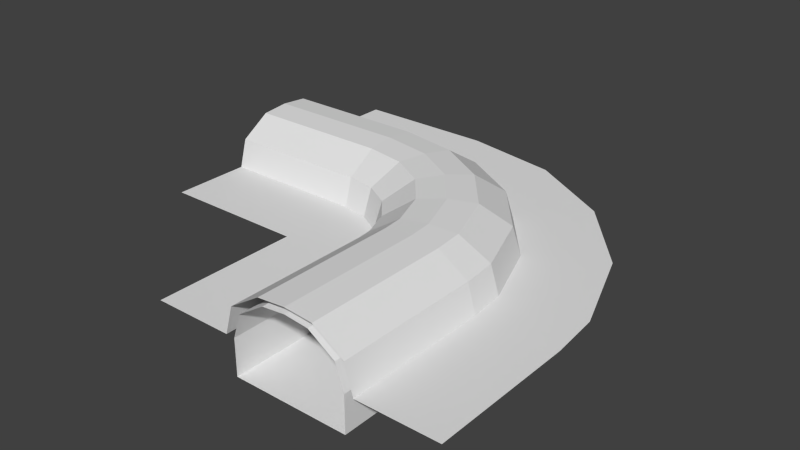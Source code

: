 # Source: right_tunnel.blend  (saved by Blender 2.74.0; exported with 4.5.12 LTS)
import bpy
from mathutils import Matrix  # noqa: F401  (used for matrix-valued properties, if any)

bpy.ops.wm.read_factory_settings(use_empty=True)
scene = bpy.context.scene
scene.name = 'Scene'

# ---- collections
col_collection_1 = bpy.data.collections.new('Collection 1'); scene.collection.children.link(col_collection_1)

# ---- materials (node trees are filled in below, after node groups)
mat_side = bpy.data.materials.new('side')
mat_side.alpha_threshold = 0.0
mat_side.use_transparent_shadow = False
mat_side.roughness = 0.5
mat_grey = bpy.data.materials.new('grey')
mat_grey.alpha_threshold = 0.0
mat_grey.use_transparent_shadow = False
mat_grey.roughness = 0.5
mat_green = bpy.data.materials.new('green')
mat_green.alpha_threshold = 0.0
mat_green.use_transparent_shadow = False
mat_green.diffuse_color = (0.0, 0.4231, 0.003009, 1.0)
mat_green.roughness = 0.5

# ---- material node trees

# ---- world
world_world = bpy.data.worlds.new('World'); scene.world = world_world
world_world.color = (0.05088, 0.05088, 0.05088)
world_world.use_sun_shadow = False
world_world.sun_shadow_jitter_overblur = 0.0
world_world.cycles.sampling_method = 'MANUAL'
world_world.cycles.sample_map_resolution = 256

# ---- meshes
me_plane = bpy.data.meshes.new('Plane')
me_plane.from_pydata([(3.798, 0.1427, 0.8854), (3.529, -0.1776, 1.153), (3.042, -0.7583, 1.153), (3.869, 0.2278, 0.4975), (2.373, -0.974, 0.4975), (2.995, 0.7328, 0.4975), (2.554, -0.4768, 1.153), (2.814, 0.2355, 1.153), (2.957, 0.6284, 0.8854), (2.411, -0.8696, 0.8854), (2.684, -0.1206, 1.186), (2.702, -1.164, 0.4975), (3.368, 1.759, 0.4975), (2.916, 0.5157, 0.8332), (2.452, -0.7569, 0.8332), (2.954, 0.6201, 0.0), (2.414, -0.8613, 0.0), (2.954, 0.6201, 0.4975), (2.414, -0.8613, 0.4975), (2.793, 0.1794, 1.068), (2.575, -0.4206, 1.068), (2.684, -0.1206, 1.102), (2.684, -0.1206, 0.0), (2.913, 0.509, 0.0), (2.455, -0.7502, 0.0), (2.0, -0.67, 0.0), (2.0, 0.67, 0.0), (2.0, 1.311e-07, 0.0), (2.0, 1.311e-07, 1.102), (2.0, -0.3193, 1.068), (2.0, 0.3193, 1.068), (2.0, -0.7882, 0.4975), (2.0, 0.7882, 0.4975), (2.0, -0.7882, 0.0), (2.0, 0.7882, 0.0), (2.0, -0.6771, 0.8332), (2.0, 0.6771, 0.8332), (2.0, 2.0, 0.4975), (2.0, -2.0, 0.4975), (2.0, 1.311e-07, 1.186), (2.0, -0.7971, 0.8854), (0.0, -0.9082, 0.4975), (0.0, 0.9082, 0.4975), (0.0, -0.379, 1.153), (0.0, 0.379, 1.153), (0.0, 0.7971, 0.8854), (0.0, -0.7971, 0.8854), (0.0, 1.311e-07, 1.186), (2.0, 0.7971, 0.8854), (2.0, 0.379, 1.153), (0.0, -2.0, 0.4975), (2.0, -0.379, 1.153), (0.0, 2.0, 0.4975), (2.0, 0.9082, 0.4975), (2.0, -0.9082, 0.4975), (0.0, 0.6771, 0.8332), (0.0, -0.6771, 0.8332), (0.0, 0.7882, 0.0), (0.0, -0.7882, 0.0), (0.0, 0.7882, 0.4975), (0.0, -0.7882, 0.4975), (0.0, 0.3193, 1.068), (0.0, -0.3193, 1.068), (0.0, 1.311e-07, 1.102), (0.0, 1.311e-07, 0.0), (0.0, 0.67, 0.0), (0.0, -0.67, 0.0), (2.773, -1.078, 0.8854), (3.286, -0.4679, 1.186), (4.571, 1.064, 0.4975), (3.721, 0.05078, 0.8332), (2.85, -0.9866, 0.8332), (3.792, 0.1359, 0.0), (2.779, -1.072, 0.0), (3.792, 0.1359, 0.4975), (2.779, -1.072, 0.4975), (3.491, -0.2233, 1.068), (3.08, -0.7125, 1.068), (3.286, -0.4679, 1.102), (3.286, -0.4679, 0.0), (3.716, 0.04534, 0.0), (2.855, -0.9812, 0.0), (4.422, -0.6015, 0.8854), (4.06, -0.8105, 1.153), (3.404, -1.19, 1.153), (4.519, -0.5459, 0.4975), (2.946, -1.454, 0.4975), (3.042, -1.399, 0.8854), (3.732, -1.0, 1.186), (5.464, 7.153e-07, 0.4975), (4.318, -0.6614, 0.8332), (3.146, -1.339, 0.8332), (4.415, -0.6059, 0.0), (3.049, -1.394, 0.0), (4.415, -0.6059, 0.4975), (3.049, -1.394, 0.4975), (4.009, -0.8404, 1.068), (3.456, -1.16, 1.068), (3.732, -1.0, 1.102), (3.732, -1.0, 0.0), (4.312, -0.665, 0.0), (3.152, -1.335, 0.0), (4.755, -1.514, 0.8854), (4.343, -1.587, 1.153), (3.596, -1.719, 1.153), (4.864, -1.495, 0.4975), (3.075, -1.81, 0.4975), (3.185, -1.791, 0.8854), (3.97, -1.653, 1.186), (5.939, -1.305, 0.4975), (4.636, -1.535, 0.8332), (3.303, -1.77, 0.8332), (4.746, -1.516, 0.0), (3.193, -1.79, 0.0), (4.746, -1.516, 0.4975), (3.193, -1.79, 0.4975), (4.284, -1.597, 1.068), (3.655, -1.708, 1.068), (3.97, -1.653, 1.102), (3.97, -1.653, 0.0), (4.629, -1.536, 0.0), (3.31, -1.769, 0.0), (4.797, -2.0, 0.8854), (4.379, -2.0, 1.153), (3.621, -2.0, 1.153), (4.908, -2.0, 0.4975), (3.092, -2.0, 0.4975), (3.203, -2.0, 0.8854), (4.0, -2.0, 1.186), (6.0, -2.0, 0.4975), (4.677, -2.0, 0.8332), (3.323, -2.0, 0.8332), (4.788, -2.0, 0.0), (3.212, -2.0, 0.0), (4.788, -2.0, 0.4975), (3.212, -2.0, 0.4975), (4.319, -2.0, 1.068), (3.681, -2.0, 1.068), (4.0, -2.0, 1.102), (4.0, -2.0, 0.0), (4.67, -2.0, 0.0), (3.33, -2.0, 0.0), (2.0, -4.0, 0.4975), (4.797, -4.0, 0.8854), (4.379, -4.0, 1.153), (3.621, -4.0, 1.153), (4.908, -4.0, 0.4975), (3.092, -4.0, 0.4975), (3.203, -4.0, 0.8854), (4.0, -4.0, 1.186), (6.0, -4.0, 0.4975), (4.677, -4.0, 0.8332), (3.323, -4.0, 0.8332), (4.788, -4.0, 0.0), (3.212, -4.0, 0.0), (4.788, -4.0, 0.4975), (3.212, -4.0, 0.4975), (4.319, -4.0, 1.068), (3.681, -4.0, 1.068), (4.0, -4.0, 1.102), (4.0, -4.0, 0.0), (4.67, -4.0, 0.0), (3.33, -4.0, 0.0)], [], [(31, 18, 16, 33), (7, 10, 68, 1), (26, 23, 15, 34), (12, 5, 3, 69), (24, 16, 73, 81), (8, 7, 1, 0), (9, 4, 11, 67), (5, 8, 0, 3), (40, 54, 4, 9), (38, 4, 54), (25, 33, 16, 24), (37, 53, 5, 12), (27, 25, 24, 22), (29, 28, 21, 20), (19, 13, 70, 76), (49, 39, 10, 7), (48, 49, 7, 8), (28, 30, 19, 21), (60, 56, 35, 31), (56, 62, 29, 35), (55, 59, 32, 36), (66, 58, 33, 25), (46, 40, 51, 43), (59, 57, 34, 32), (65, 64, 27, 26), (63, 61, 30, 28), (62, 63, 28, 29), (52, 42, 53, 37), (60, 31, 33, 58), (47, 43, 51, 39), (44, 47, 39, 49), (42, 45, 48, 53), (14, 20, 77, 71), (61, 55, 36, 30), (53, 48, 8, 5), (46, 41, 54, 40), (23, 80, 72, 15), (10, 6, 2, 68), (30, 36, 13, 19), (17, 15, 72, 74), (26, 27, 22, 23), (39, 51, 6, 10), (64, 66, 25, 27), (45, 44, 49, 48), (50, 38, 54, 41), (65, 26, 34, 57), (31, 35, 14, 18), (36, 32, 17, 13), (32, 34, 15, 17), (40, 9, 6, 51), (35, 29, 20, 14), (21, 19, 76, 78), (13, 17, 74, 70), (22, 24, 81, 79), (76, 70, 90, 96), (9, 67, 2, 6), (23, 22, 79, 80), (20, 21, 78, 77), (18, 75, 73, 16), (18, 14, 71, 75), (38, 11, 4), (1, 68, 88, 83), (70, 74, 94, 90), (81, 73, 93, 101), (79, 81, 101, 99), (85, 82, 102, 105), (3, 0, 82, 85), (75, 95, 93, 73), (80, 79, 99, 100), (75, 71, 91, 95), (69, 3, 85, 89), (71, 77, 97, 91), (78, 76, 96, 98), (67, 11, 86, 87), (0, 1, 83, 82), (68, 2, 84, 88), (80, 100, 92, 72), (74, 72, 92, 94), (77, 78, 98, 97), (67, 87, 84, 2), (38, 86, 11), (100, 120, 112, 92), (87, 86, 106, 107), (99, 101, 121, 119), (100, 99, 119, 120), (96, 90, 110, 116), (98, 96, 116, 118), (82, 83, 103, 102), (97, 98, 118, 117), (95, 91, 111, 115), (114, 112, 132, 134), (90, 94, 114, 110), (87, 107, 104, 84), (95, 115, 113, 93), (89, 85, 105, 109), (101, 93, 113, 121), (88, 84, 104, 108), (83, 88, 108, 103), (94, 92, 112, 114), (91, 97, 117, 111), (38, 106, 86), (111, 117, 137, 131), (105, 102, 122, 125), (120, 140, 132, 112), (107, 106, 126, 127), (120, 119, 139, 140), (116, 110, 130, 136), (118, 116, 136, 138), (117, 118, 138, 137), (102, 103, 123, 122), (119, 121, 141, 139), (115, 111, 131, 135), (110, 114, 134, 130), (107, 127, 124, 104), (115, 135, 133, 113), (109, 105, 125, 129), (121, 113, 133, 141), (108, 104, 124, 128), (103, 108, 128, 123), (38, 126, 106), (129, 125, 146, 150), (141, 133, 154, 162), (128, 124, 145, 149), (123, 128, 149, 144), (134, 132, 153, 155), (131, 137, 158, 152), (125, 122, 143, 146), (140, 161, 153, 132), (127, 126, 147, 148), (140, 139, 160, 161), (136, 130, 151, 157), (138, 136, 157, 159), (139, 141, 162, 160), (122, 123, 144, 143), (135, 131, 152, 156), (130, 134, 155, 151), (38, 142, 147, 126), (127, 148, 145, 124), (137, 138, 159, 158), (135, 156, 154, 133)])
me_plane.polygons.foreach_set('material_index', [0, 0, 0, 0, 0, 0, 0, 0, 0, 0, 0, 0, 1, 0, 0, 0, 0, 0, 0, 0, 0, 0, 0, 0, 1, 0, 0, 0, 0, 0, 0, 0, 0, 0, 0, 0, 0, 0, 0, 0, 1, 0, 1, 0, 0, 0, 0, 0, 0, 0, 0, 0, 0, 1, 0, 0, 1, 0, 0, 0, 0, 0, 0, 0, 1, 0, 0, 0, 1, 0, 0, 0, 0, 0, 0, 0, 0, 0, 0, 0, 0, 0, 0, 1, 1, 0, 0, 0, 0, 0, 0, 0, 0, 0, 0, 0, 0, 0, 0, 0, 0, 0, 0, 0, 0, 1, 0, 0, 0, 0, 1, 0, 0, 0, 0, 0, 0, 0, 0, 0, 0, 0, 0, 0, 0, 0, 0, 0, 0, 1, 0, 0, 1, 0, 0, 0, 0, 0, 0, 0])
me_plane.materials.append(mat_side)
me_plane.materials.append(mat_grey)
me_plane.materials.append(mat_green)
me_plane.use_remesh_preserve_volume = False
me_plane.use_remesh_preserve_attributes = False
me_plane.use_mirror_vertex_groups = False
me_plane.update()

# ---- objects
ob_main = bpy.data.objects.new('main', me_plane)

# ---- transforms, parenting, visibility, modifiers, constraints
ob_main.location = (0.0, 0.0, 0.0)
ob_main.lineart.crease_threshold = 0.0

# ---- collection membership
col_collection_1.objects.link(ob_main)

# ---- scene / render settings (as saved in the file)
scene.frame_start = 1; scene.frame_end = 250; scene.frame_set(1)
scene.render.engine = 'BLENDER_EEVEE_NEXT'
scene.render.resolution_percentage = 50
scene.render.dither_intensity = 0.0
scene.cycles.use_denoising = False
scene.cycles.samples = 10
scene.cycles.sampling_pattern = 'TABULATED_SOBOL'
scene.cycles.light_sampling_threshold = 0.0
scene.cycles.use_adaptive_sampling = False
scene.cycles.use_light_tree = False
scene.cycles.blur_glossy = 0.0
scene.cycles.pixel_filter_type = 'GAUSSIAN'
scene.cycles.sample_clamp_indirect = 0.0
scene.view_settings.view_transform = 'Standard'
bpy.context.view_layer.update()

# ---- added for rendering (the .blend has no active camera and no usable light): camera, sun
cam_auto = bpy.data.cameras.new('AutoCamera')
cam_auto.lens = 50.0
cam_auto.sensor_width = 36.0
cam_auto.clip_end = 1000.0
ob_auto_camera = bpy.data.objects.new('AutoCamera', cam_auto)
scene.collection.objects.link(ob_auto_camera)
ob_auto_camera.location = (10.9271, -10.5126, 6.9348)
ob_auto_camera.rotation_euler = (1.09748, -7.21219e-08, 0.694738)
scene.camera = ob_auto_camera
light_auto_sun = bpy.data.lights.new('AutoSun', 'SUN')
light_auto_sun.energy = 3.0
light_auto_sun.angle = 0.0523599
ob_auto_sun = bpy.data.objects.new('AutoSun', light_auto_sun)
scene.collection.objects.link(ob_auto_sun)
ob_auto_sun.rotation_euler = (0.872665, 0.174533, 0.523599)
bpy.context.view_layer.update()
